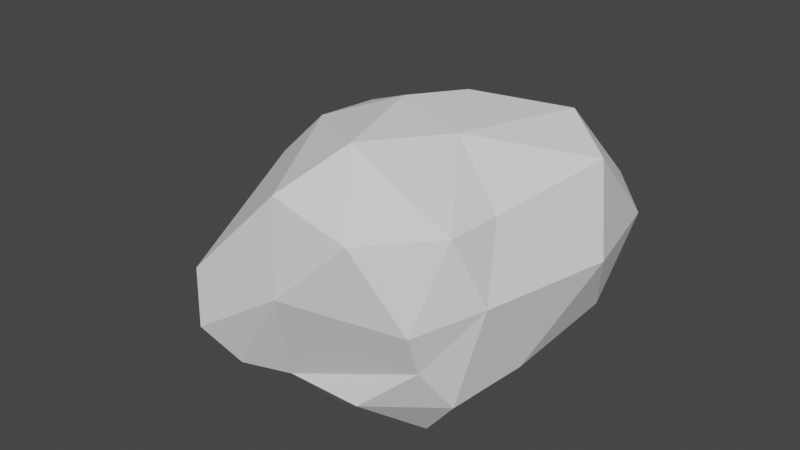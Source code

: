 # Source: CS_rock1.blend  (saved by Blender 2.80.75; exported with 4.5.12 LTS)
import bpy
from mathutils import Matrix  # noqa: F401  (used for matrix-valued properties, if any)

bpy.ops.wm.read_factory_settings(use_empty=True)
scene = bpy.context.scene
scene.name = 'Scene'

# ---- collections
col_collection = bpy.data.collections.new('Collection'); scene.collection.children.link(col_collection)

# ---- world
world_world = bpy.data.worlds.new('World'); scene.world = world_world
world_world.use_nodes = True; world_world.node_tree.nodes.clear()
_N = world_world.node_tree.nodes; _L = world_world.node_tree.links
n0 = _N.new('ShaderNodeOutputWorld'); n0.name = 'World Output'; n0.location = (300, 300)
n1 = _N.new('ShaderNodeBackground'); n1.name = 'Background'; n1.location = (10, 300)
n1.inputs[0].default_value = (0.05088, 0.05088, 0.05088, 1.0)
_L.new(n1.outputs[0], n0.inputs[0])
n0.is_active_output = True
world_world.color = (0.05088, 0.05088, 0.05088)
world_world.use_sun_shadow = False
world_world.sun_shadow_jitter_overblur = 0.0

# ---- meshes
me_icosphere = bpy.data.meshes.new('Icosphere')
me_icosphere.from_pydata([(0.1192, 0.4332, 0.9367), (0.4294, 1.6, 0.09747), (0.4701, 1.056, -0.6322), (-0.7331, -0.3368, 0.5424), (1.157, 0.4255, 0.09285), (0.9701, 1.189, 0.06904), (-0.5902, 0.3379, 0.7249), (0.3413, 1.201, 0.3668), (0.7904, 1.226, 0.3021), (0.6748, 0.7749, 0.8493), (0.4204, 1.615, -0.208), (1.029, 0.5497, 0.6859), (-0.3308, 1.655, -0.1662), (-1.537, 0.2385, -0.5698), (-1.192, 0.5956, 0.004021), (-1.728, 0.6878, -0.6299), (-1.447, -0.1917, -0.3787), (-0.05996, -1.125, 0.06931), (-1.266, -0.6095, -0.5666), (-0.1254, -0.5684, -0.9594), (0.8745, 0.01655, -0.5701), (0.4866, -0.4098, -0.9798), (0.7647, -0.5077, -0.6358), (0.3032, -0.8498, -0.6461), (-0.1271, 0.05201, -0.9972), (0.9144, -0.4187, 0.05403), (0.9685, 0.7352, -0.413), (-0.4809, -0.3094, -0.979), (-0.9836, 0.03933, 0.1978), (-1.515, -0.2279, -0.7632), (-1.366, 0.8908, -1.033), (-0.3842, 0.9805, 0.3643), (-1.381, 0.934, -0.1829), (-1.289, -0.1506, -1.054), (-1.184, -0.4407, -0.9806), (-0.4907, 1.58, -0.6552), (-1.459, 1.082, -0.7286), (-1.025, -0.4342, 0.06316), (-0.9267, 1.377, -0.4795), (-1.529, 0.3863, -0.9291), (-1.309, 1.149, -0.3458), (0.7865, 1.435, -0.07846), (0.6739, -0.7342, -0.3174), (-0.6694, 0.9809, -0.97), (-1.226, 0.3628, -1.019), (-0.1757, 1.675, -0.4941), (0.4707, 0.4136, -0.8324), (-0.4173, -0.3136, 0.8576), (0.7802, -0.5852, 0.5237), (0.6945, -0.8509, -0.01896), (-0.6922, -1.159, -0.3433), (0.1795, -0.7164, 0.97), (-0.02266, -0.01837, 0.9934), (-0.7411, -1.11, 0.03319), (-0.1157, -1.041, 0.6797), (-0.481, -1.032, -0.5767), (0.4491, -0.106, 0.9026), (0.8093, -0.2094, 0.5318), (-0.197, -0.8865, -0.6133), (0.4061, -1.026, 0.5267), (-0.7196, -0.09195, -1.129)], [], [(39, 30, 44), (9, 0, 56), (52, 0, 6), (0, 31, 6), (8, 9, 11), (9, 31, 0), (5, 26, 41), (18, 53, 37), (27, 55, 34), (6, 47, 52), (52, 56, 0), (32, 40, 15), (29, 13, 39), (5, 41, 8), (27, 60, 24), (23, 21, 22), (49, 25, 48), (19, 23, 58), (3, 53, 54), (4, 26, 5), (8, 1, 7), (21, 24, 46), (52, 51, 56), (8, 11, 5), (37, 53, 3), (57, 11, 56), (20, 4, 25), (41, 26, 2), (11, 4, 5), (46, 26, 20), (26, 46, 2), (56, 11, 9), (1, 8, 41), (9, 8, 7), (29, 39, 33), (18, 34, 50), (41, 2, 10), (13, 14, 32), (37, 28, 14), (57, 4, 11), (7, 31, 9), (45, 2, 35), (24, 60, 44), (2, 45, 10), (48, 57, 56), (21, 19, 24), (48, 56, 51), (24, 43, 46), (25, 42, 22), (41, 10, 1), (14, 28, 6), (45, 1, 10), (31, 7, 12), (25, 57, 48), (22, 20, 25), (33, 60, 34), (4, 57, 25), (4, 20, 26), (43, 35, 2), (29, 34, 18), (13, 16, 14), (34, 60, 27), (33, 44, 60), (24, 44, 43), (12, 35, 38), (45, 12, 1), (45, 35, 12), (1, 12, 7), (39, 44, 33), (27, 19, 58), (3, 28, 37), (46, 20, 21), (27, 24, 19), (55, 50, 34), (20, 22, 21), (19, 21, 23), (22, 42, 23), (18, 37, 16), (29, 16, 13), (18, 50, 53), (54, 53, 17), (55, 27, 58), (36, 15, 40), (13, 32, 15), (6, 31, 32), (14, 16, 37), (32, 14, 6), (34, 29, 33), (29, 18, 16), (15, 39, 13), (38, 36, 40), (38, 35, 43), (12, 38, 31), (32, 31, 40), (15, 36, 30), (30, 43, 44), (30, 38, 43), (38, 30, 36), (39, 15, 30), (42, 25, 49), (6, 28, 3), (31, 38, 40), (46, 43, 2), (6, 3, 47), (50, 17, 53), (54, 47, 3), (55, 58, 17), (58, 49, 17), (50, 55, 17), (47, 54, 51), (52, 47, 51), (59, 51, 54), (42, 58, 23), (49, 59, 17), (48, 59, 49), (59, 54, 17), (42, 49, 58), (48, 51, 59)])
_uv = me_icosphere.uv_layers.new(name='UVMap')
_uv.uv.foreach_set('vector', [0.9335, 0.3977, 0.9821, 0.3223, 0.9876, 0.3977, 0.1061, 0.4637, 0.225, 0.4412, 0.245, 0.5255, 0.3007, 0.4734, 0.225, 0.4412, 0.3237, 0.3425, 0.225, 0.4412, 0.2052, 0.264, 0.3237, 0.3425, 0.2685, 0.9415, 0.1411, 0.9075, 0.1579, 0.8474, 0.1061, 0.4637, 0.2052, 0.264, 0.225, 0.4412, 0.3079, 0.9132, 0.3543, 0.7985, 0.3477, 0.9492, 0.4002, 0.7391, 0.4859, 0.5838, 0.5266, 0.7166, 0.9408, 0.7061, 0.7947, 0.722, 0.9057, 0.5749, 0.3237, 0.3425, 0.3844, 0.4388, 0.3007, 0.4734, 0.3007, 0.4734, 0.245, 0.5255, 0.225, 0.4412, 0.3244, 0.08751, 0.2827, 0.05671, 0.3844, 0.01707, 0.3844, 0.8321, 0.449, 0.9007, 0.4027, 0.9417, 0.3079, 0.9132, 0.3477, 0.9492, 0.2685, 0.9415, 0.9408, 0.7061, 0.9824, 0.6557, 1.0, 0.7708, 0.8475, 0.8657, 0.9523, 0.887, 0.9033, 0.9515, 0.1644, 0.5605, 0.1886, 0.6353, 0.09523, 0.6451, 0.9131, 0.7738, 0.8475, 0.8657, 0.8258, 0.7735, 0.6256, 0.6844, 0.4859, 0.5838, 0.6266, 0.5106, 0.2499, 0.7782, 0.3543, 0.7985, 0.3079, 0.9132, 0.01615, 0.3704, 0.01164, 0.2694, 0.08152, 0.3281, 0.8009, 0.1327, 0.7142, 0.2369, 0.6643, 0.1122, 0.3007, 0.4734, 0.3575, 0.5588, 0.245, 0.5255, 0.2685, 0.9415, 0.1579, 0.8474, 0.3079, 0.9132, 0.5266, 0.7166, 0.4859, 0.5838, 0.6256, 0.6844, 0.8009, 0.4368, 0.8177, 0.3223, 0.8979, 0.4368, 0.3249, 0.6647, 0.2499, 0.7782, 0.1886, 0.6353, 0.4456, 0.008214, 0.5897, 0.0, 0.5491, 0.09166, 0.1579, 0.8474, 0.2499, 0.7782, 0.3079, 0.9132, 0.6643, 0.1122, 0.5897, 0.0, 0.7083, 0.0388, 0.5897, 0.0, 0.6643, 0.1122, 0.5491, 0.09166, 0.8979, 0.4368, 0.8177, 0.3223, 0.8905, 0.3316, 0.3243, 1.0, 0.2685, 0.9415, 0.3477, 0.9492, 0.1061, 0.4637, 0.01615, 0.3704, 0.08152, 0.3281, 0.8982, 0.5204, 1.0, 0.5106, 0.9507, 0.5521, 0.8294, 0.5748, 0.9057, 0.5749, 0.7433, 0.6912, 0.4456, 0.008214, 0.5491, 0.09166, 0.4205, 0.07596, 0.449, 0.9007, 0.5852, 0.9018, 0.5707, 0.9822, 0.5266, 0.7166, 0.5855, 0.7839, 0.5852, 0.9018, 0.1226, 0.71, 0.2499, 0.7782, 0.1579, 0.8474, 0.08152, 0.3281, 0.2052, 0.264, 0.1061, 0.4637, 0.4217, 0.1939, 0.5491, 0.09166, 0.442, 0.2594, 0.7142, 0.2369, 0.729, 0.3546, 0.6334, 0.4355, 0.5491, 0.09166, 0.4217, 0.1939, 0.4205, 0.07596, 0.09523, 0.6451, 0.1226, 0.71, 0.06197, 0.7648, 0.8009, 0.1327, 0.8009, 0.2501, 0.7142, 0.2369, 0.09523, 0.6451, 0.06197, 0.7648, 0.0, 0.671, 0.7142, 0.2369, 0.5569, 0.3157, 0.6643, 0.1122, 0.1886, 0.6353, 0.2226, 0.5588, 0.2945, 0.5719, 0.4456, 0.008214, 0.4205, 0.07596, 0.3904, 0.06608, 0.5852, 0.9018, 0.5855, 0.7839, 0.7123, 0.7736, 0.06202, 0.1219, 0.01164, 0.2694, 0.0, 0.2308, 0.2052, 0.264, 0.08152, 0.3281, 0.09705, 0.1447, 0.1886, 0.6353, 0.1226, 0.71, 0.09523, 0.6451, 0.2945, 0.5719, 0.3249, 0.6647, 0.1886, 0.6353, 0.9507, 0.5521, 0.9824, 0.6557, 0.9057, 0.5749, 0.2499, 0.7782, 0.1226, 0.71, 0.1886, 0.6353, 0.2499, 0.7782, 0.3249, 0.6647, 0.3543, 0.7985, 0.5569, 0.3157, 0.442, 0.2594, 0.5491, 0.09166, 0.8982, 0.5204, 0.9057, 0.5749, 0.8294, 0.5748, 0.449, 0.9007, 0.4522, 0.8135, 0.5852, 0.9018, 0.9057, 0.5749, 0.9824, 0.6557, 0.9408, 0.7061, 0.71, 0.4602, 0.6334, 0.4355, 0.729, 0.3546, 0.7142, 0.2369, 0.6334, 0.4355, 0.5569, 0.3157, 0.09705, 0.1447, 0.1099, 0.0751, 0.1992, 0.06408, 0.06202, 0.1219, 0.09705, 0.1447, 0.01164, 0.2694, 0.4217, 0.1939, 0.442, 0.2594, 0.3844, 0.2141, 0.01164, 0.2694, 0.09705, 0.1447, 0.08152, 0.3281, 0.61, 0.4889, 0.6334, 0.4355, 0.71, 0.4602, 0.9408, 0.7061, 0.9131, 0.7738, 0.8258, 0.7735, 0.6256, 0.6844, 0.5855, 0.7839, 0.5266, 0.7166, 0.6643, 0.1122, 0.7083, 0.0388, 0.8009, 0.1327, 0.7529, 0.311, 0.7142, 0.2369, 0.8009, 0.2501, 0.7947, 0.722, 0.7433, 0.6912, 0.9057, 0.5749, 0.3249, 0.6647, 0.2945, 0.5719, 0.3543, 0.5699, 0.9131, 0.7738, 0.9523, 0.887, 0.8475, 0.8657, 0.9033, 0.9515, 0.8311, 0.9465, 0.8475, 0.8657, 0.4002, 0.7391, 0.5266, 0.7166, 0.4522, 0.8135, 0.3844, 0.8321, 0.4522, 0.8135, 0.449, 0.9007, 0.4002, 0.7391, 0.4243, 0.5901, 0.4859, 0.5838, 0.8545, 0.139, 0.931, 0.005671, 0.9624, 0.1253, 0.7947, 0.722, 0.9408, 0.7061, 0.8258, 0.7735, 0.297, 0.0, 0.3844, 0.01707, 0.2827, 0.05671, 0.449, 0.9007, 0.5707, 0.9822, 0.4631, 0.9931, 0.3237, 0.3425, 0.2052, 0.264, 0.3244, 0.08751, 0.5852, 0.9018, 0.4522, 0.8135, 0.5266, 0.7166, 0.5707, 0.9822, 0.5852, 0.9018, 0.7123, 0.7736, 0.9057, 0.5749, 0.8982, 0.5204, 0.9507, 0.5521, 0.3844, 0.8321, 0.4002, 0.7391, 0.4522, 0.8135, 0.4631, 0.9931, 0.4027, 0.9417, 0.449, 0.9007, 0.1992, 0.06408, 0.297, 0.0, 0.2827, 0.05671, 0.438, 0.3407, 0.442, 0.2594, 0.5569, 0.3157, 0.09705, 0.1447, 0.1992, 0.06408, 0.2052, 0.264, 0.3244, 0.08751, 0.2052, 0.264, 0.2827, 0.05671, 0.5272, 0.5106, 0.4893, 0.4539, 0.5529, 0.4495, 0.5529, 0.4495, 0.5569, 0.3157, 0.6334, 0.4355, 0.5529, 0.4495, 0.438, 0.3407, 0.5569, 0.3157, 0.438, 0.3407, 0.5529, 0.4495, 0.4893, 0.4539, 0.61, 0.4889, 0.5272, 0.5106, 0.5529, 0.4495, 0.2226, 0.5588, 0.1886, 0.6353, 0.1644, 0.5605, 0.7123, 0.7736, 0.5855, 0.7839, 0.6256, 0.6844, 0.2052, 0.264, 0.1992, 0.06408, 0.2827, 0.05671, 0.6643, 0.1122, 0.5569, 0.3157, 0.5491, 0.09166, 0.7123, 0.7736, 0.6256, 0.6844, 0.6939, 0.6461, 0.9981, 0.0, 0.9624, 0.1253, 0.931, 0.005671, 0.6266, 0.5106, 0.6939, 0.6461, 0.6256, 0.6844, 0.7947, 0.722, 0.8258, 0.7735, 0.7123, 0.824, 0.8258, 0.7735, 0.7788, 0.9612, 0.7123, 0.824, 0.7433, 0.6912, 0.7947, 0.722, 0.7123, 0.824, 0.6939, 0.6461, 0.6266, 0.5106, 0.7123, 0.5245, 0.3007, 0.4734, 0.3844, 0.4388, 0.3575, 0.5588, 0.9061, 0.2271, 0.8009, 0.2211, 0.8545, 0.139, 0.9335, 0.3223, 0.9335, 0.4946, 0.8979, 0.4077, 0.9981, 0.2736, 0.9061, 0.2271, 0.9624, 0.1253, 0.8964, 0.3223, 0.9061, 0.2271, 0.9981, 0.2736, 0.9061, 0.2271, 0.8545, 0.139, 0.9624, 0.1253, 0.8311, 0.9465, 0.7788, 0.9612, 0.8258, 0.7735, 0.8964, 0.3223, 0.8009, 0.2211, 0.9061, 0.2271])
me_icosphere.use_remesh_preserve_volume = False
me_icosphere.use_remesh_preserve_attributes = False
me_icosphere.use_mirror_vertex_groups = False
me_icosphere.update()

# ---- objects
ob_icosphere = bpy.data.objects.new('Icosphere', me_icosphere)

# ---- transforms, parenting, visibility, modifiers, constraints
ob_icosphere.location = (0.0, 0.0, 0.0)
ob_icosphere.scale = (1.804, 1.804, 1.804)
ob_icosphere.lineart.crease_threshold = 0.0

# ---- collection membership
col_collection.objects.link(ob_icosphere)

# ---- scene / render settings (as saved in the file)
scene.frame_start = 1; scene.frame_end = 250; scene.frame_set(1)
scene.render.engine = 'BLENDER_EEVEE_NEXT'
scene.cycles.use_denoising = False
scene.cycles.samples = 128
scene.cycles.sampling_pattern = 'TABULATED_SOBOL'
scene.cycles.use_adaptive_sampling = False
scene.cycles.use_light_tree = False
scene.view_settings.view_transform = 'Filmic'
bpy.context.view_layer.update()

# ---- added for rendering (the .blend has no active camera and no usable light): camera, sun
cam_auto = bpy.data.cameras.new('AutoCamera')
cam_auto.lens = 50.0
cam_auto.sensor_width = 36.0
cam_auto.clip_end = 1000.0
ob_auto_camera = bpy.data.objects.new('AutoCamera', cam_auto)
scene.collection.objects.link(ob_auto_camera)
ob_auto_camera.location = (7.10697, -8.68016, 5.97479)
ob_auto_camera.rotation_euler = (1.09748, -7.21219e-08, 0.694738)
scene.camera = ob_auto_camera
light_auto_sun = bpy.data.lights.new('AutoSun', 'SUN')
light_auto_sun.energy = 3.0
light_auto_sun.angle = 0.0523599
ob_auto_sun = bpy.data.objects.new('AutoSun', light_auto_sun)
scene.collection.objects.link(ob_auto_sun)
ob_auto_sun.rotation_euler = (0.872665, 0.174533, 0.523599)
bpy.context.view_layer.update()
